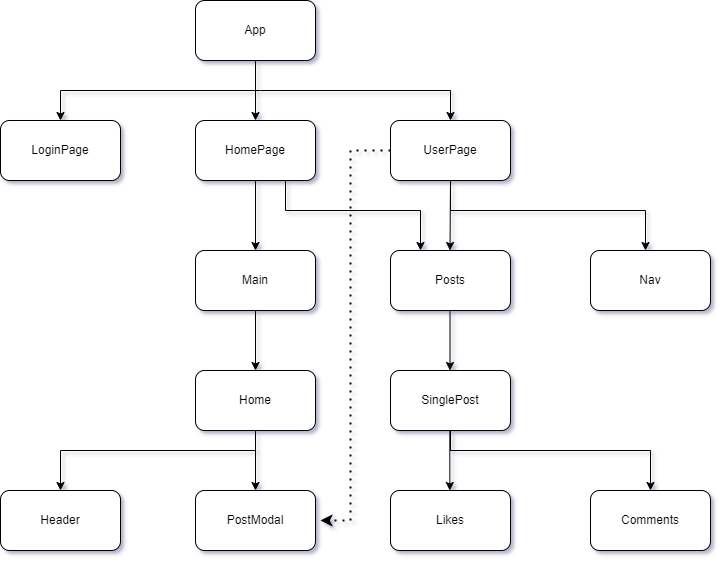

The diagram above was exported from draw.io. Its source (the exported page's mxGraphModel, read from the mxfile embedded in the PNG):
<mxGraphModel dx="1379" dy="549" grid="1" gridSize="10" guides="1" tooltips="1" connect="1" arrows="1" fold="1" page="1" pageScale="1" pageWidth="850" pageHeight="1100" math="0" shadow="0">
  <root>
    <mxCell id="0" />
    <mxCell id="1" parent="0" />
    <mxCell id="_NrJinRp_ELB2N-c9rXu-1" value="App" style="rounded=1;whiteSpace=wrap;html=1;" parent="1" vertex="1">
      <mxGeometry x="365" y="70" width="120" height="60" as="geometry" />
    </mxCell>
    <mxCell id="_NrJinRp_ELB2N-c9rXu-3" value="HomePage" style="rounded=1;whiteSpace=wrap;html=1;" parent="1" vertex="1">
      <mxGeometry x="365" y="190" width="120" height="60" as="geometry" />
    </mxCell>
    <mxCell id="_NrJinRp_ELB2N-c9rXu-4" value="" style="endArrow=classic;html=1;rounded=0;exitX=0.5;exitY=1;exitDx=0;exitDy=0;" parent="1" source="_NrJinRp_ELB2N-c9rXu-1" edge="1">
      <mxGeometry width="50" height="50" relative="1" as="geometry">
        <mxPoint x="425" y="110" as="sourcePoint" />
        <mxPoint x="425" y="190" as="targetPoint" />
      </mxGeometry>
    </mxCell>
    <mxCell id="_NrJinRp_ELB2N-c9rXu-11" value="Main" style="rounded=1;whiteSpace=wrap;html=1;" parent="1" vertex="1">
      <mxGeometry x="365" y="320" width="120" height="60" as="geometry" />
    </mxCell>
    <mxCell id="_NrJinRp_ELB2N-c9rXu-12" value="" style="endArrow=classic;html=1;rounded=0;" parent="1" edge="1">
      <mxGeometry width="50" height="50" relative="1" as="geometry">
        <mxPoint x="425" y="250" as="sourcePoint" />
        <mxPoint x="425" y="320" as="targetPoint" />
      </mxGeometry>
    </mxCell>
    <mxCell id="_NrJinRp_ELB2N-c9rXu-18" value="Likes" style="rounded=1;whiteSpace=wrap;html=1;" parent="1" vertex="1">
      <mxGeometry x="560" y="560" width="120" height="60" as="geometry" />
    </mxCell>
    <mxCell id="_NrJinRp_ELB2N-c9rXu-20" value="Comments" style="rounded=1;whiteSpace=wrap;html=1;" parent="1" vertex="1">
      <mxGeometry x="760" y="560" width="120" height="60" as="geometry" />
    </mxCell>
    <mxCell id="YuZH1S9IoJBswjvDO8OA-1" value="LoginPage" style="rounded=1;whiteSpace=wrap;html=1;" vertex="1" parent="1">
      <mxGeometry x="170" y="190" width="120" height="60" as="geometry" />
    </mxCell>
    <mxCell id="YuZH1S9IoJBswjvDO8OA-2" value="UserPage" style="rounded=1;whiteSpace=wrap;html=1;" vertex="1" parent="1">
      <mxGeometry x="560" y="190" width="120" height="60" as="geometry" />
    </mxCell>
    <mxCell id="YuZH1S9IoJBswjvDO8OA-3" value="" style="endArrow=classic;html=1;rounded=0;" edge="1" parent="1" target="YuZH1S9IoJBswjvDO8OA-1">
      <mxGeometry width="50" height="50" relative="1" as="geometry">
        <mxPoint x="430" y="160" as="sourcePoint" />
        <mxPoint x="280" y="120" as="targetPoint" />
        <Array as="points">
          <mxPoint x="230" y="160" />
        </Array>
      </mxGeometry>
    </mxCell>
    <mxCell id="YuZH1S9IoJBswjvDO8OA-4" value="" style="endArrow=classic;html=1;rounded=0;" edge="1" parent="1">
      <mxGeometry width="50" height="50" relative="1" as="geometry">
        <mxPoint x="430" y="160" as="sourcePoint" />
        <mxPoint x="620" y="190" as="targetPoint" />
        <Array as="points">
          <mxPoint x="620" y="160" />
        </Array>
      </mxGeometry>
    </mxCell>
    <mxCell id="YuZH1S9IoJBswjvDO8OA-5" value="Posts" style="rounded=1;whiteSpace=wrap;html=1;" vertex="1" parent="1">
      <mxGeometry x="560" y="320" width="120" height="60" as="geometry" />
    </mxCell>
    <mxCell id="YuZH1S9IoJBswjvDO8OA-8" value="SinglePost" style="rounded=1;whiteSpace=wrap;html=1;" vertex="1" parent="1">
      <mxGeometry x="560" y="440" width="120" height="60" as="geometry" />
    </mxCell>
    <mxCell id="YuZH1S9IoJBswjvDO8OA-9" value="" style="endArrow=classic;html=1;rounded=0;entryX=0.5;entryY=0;entryDx=0;entryDy=0;exitX=0.5;exitY=1;exitDx=0;exitDy=0;" edge="1" parent="1" source="YuZH1S9IoJBswjvDO8OA-2">
      <mxGeometry width="50" height="50" relative="1" as="geometry">
        <mxPoint x="619.5" y="260" as="sourcePoint" />
        <mxPoint x="619.5" y="320" as="targetPoint" />
      </mxGeometry>
    </mxCell>
    <mxCell id="YuZH1S9IoJBswjvDO8OA-10" value="Home" style="rounded=1;whiteSpace=wrap;html=1;" vertex="1" parent="1">
      <mxGeometry x="365" y="440" width="120" height="60" as="geometry" />
    </mxCell>
    <mxCell id="YuZH1S9IoJBswjvDO8OA-11" value="" style="endArrow=classic;html=1;rounded=0;entryX=0.5;entryY=0;entryDx=0;entryDy=0;" edge="1" parent="1">
      <mxGeometry width="50" height="50" relative="1" as="geometry">
        <mxPoint x="425" y="380" as="sourcePoint" />
        <mxPoint x="425" y="440" as="targetPoint" />
      </mxGeometry>
    </mxCell>
    <mxCell id="YuZH1S9IoJBswjvDO8OA-12" value="" style="endArrow=classic;html=1;rounded=0;entryX=0.5;entryY=0;entryDx=0;entryDy=0;exitX=0.5;exitY=1;exitDx=0;exitDy=0;" edge="1" parent="1" source="YuZH1S9IoJBswjvDO8OA-8" target="_NrJinRp_ELB2N-c9rXu-20">
      <mxGeometry width="50" height="50" relative="1" as="geometry">
        <mxPoint x="240" y="510" as="sourcePoint" />
        <mxPoint x="370" y="440" as="targetPoint" />
        <Array as="points">
          <mxPoint x="620" y="520" />
          <mxPoint x="820" y="520" />
        </Array>
      </mxGeometry>
    </mxCell>
    <mxCell id="YuZH1S9IoJBswjvDO8OA-13" value="Header" style="rounded=1;whiteSpace=wrap;html=1;" vertex="1" parent="1">
      <mxGeometry x="170" y="560" width="120" height="60" as="geometry" />
    </mxCell>
    <mxCell id="YuZH1S9IoJBswjvDO8OA-15" value="PostModal" style="rounded=1;whiteSpace=wrap;html=1;" vertex="1" parent="1">
      <mxGeometry x="365" y="560" width="120" height="60" as="geometry" />
    </mxCell>
    <mxCell id="YuZH1S9IoJBswjvDO8OA-20" value="" style="endArrow=classic;html=1;rounded=0;exitX=0.5;exitY=1;exitDx=0;exitDy=0;entryX=0.5;entryY=0;entryDx=0;entryDy=0;" edge="1" parent="1" target="YuZH1S9IoJBswjvDO8OA-15">
      <mxGeometry width="50" height="50" relative="1" as="geometry">
        <mxPoint x="425" y="500" as="sourcePoint" />
        <mxPoint x="430" y="550" as="targetPoint" />
      </mxGeometry>
    </mxCell>
    <mxCell id="YuZH1S9IoJBswjvDO8OA-21" value="Nav" style="rounded=1;whiteSpace=wrap;html=1;" vertex="1" parent="1">
      <mxGeometry x="760" y="320" width="120" height="60" as="geometry" />
    </mxCell>
    <mxCell id="YuZH1S9IoJBswjvDO8OA-25" value="" style="endArrow=classic;html=1;rounded=0;entryX=0.5;entryY=0;entryDx=0;entryDy=0;exitX=0.5;exitY=1;exitDx=0;exitDy=0;" edge="1" parent="1">
      <mxGeometry width="50" height="50" relative="1" as="geometry">
        <mxPoint x="620" y="250" as="sourcePoint" />
        <mxPoint x="815" y="320" as="targetPoint" />
        <Array as="points">
          <mxPoint x="620" y="280" />
          <mxPoint x="815" y="280" />
        </Array>
      </mxGeometry>
    </mxCell>
    <mxCell id="YuZH1S9IoJBswjvDO8OA-27" value="" style="endArrow=classic;html=1;rounded=0;entryX=0.5;entryY=0;entryDx=0;entryDy=0;" edge="1" parent="1">
      <mxGeometry width="50" height="50" relative="1" as="geometry">
        <mxPoint x="619.5" y="380" as="sourcePoint" />
        <mxPoint x="619.5" y="440" as="targetPoint" />
      </mxGeometry>
    </mxCell>
    <mxCell id="YuZH1S9IoJBswjvDO8OA-28" value="" style="endArrow=classic;html=1;rounded=0;entryX=0.5;entryY=0;entryDx=0;entryDy=0;exitX=0.5;exitY=1;exitDx=0;exitDy=0;" edge="1" parent="1" source="YuZH1S9IoJBswjvDO8OA-10" target="YuZH1S9IoJBswjvDO8OA-13">
      <mxGeometry width="50" height="50" relative="1" as="geometry">
        <mxPoint x="430" y="520" as="sourcePoint" />
        <mxPoint x="290" y="440" as="targetPoint" />
        <Array as="points">
          <mxPoint x="425" y="520" />
          <mxPoint x="230" y="520" />
        </Array>
      </mxGeometry>
    </mxCell>
    <mxCell id="YuZH1S9IoJBswjvDO8OA-31" value="" style="endArrow=classic;html=1;rounded=0;entryX=0.5;entryY=0;entryDx=0;entryDy=0;" edge="1" parent="1">
      <mxGeometry width="50" height="50" relative="1" as="geometry">
        <mxPoint x="619.33" y="500" as="sourcePoint" />
        <mxPoint x="619.33" y="560" as="targetPoint" />
      </mxGeometry>
    </mxCell>
    <mxCell id="YuZH1S9IoJBswjvDO8OA-39" value="" style="endArrow=classic;dashed=1;html=1;dashPattern=1 3;strokeWidth=2;rounded=0;entryX=0;entryY=0.5;entryDx=0;entryDy=0;exitX=0;exitY=0.5;exitDx=0;exitDy=0;" edge="1" parent="1" source="YuZH1S9IoJBswjvDO8OA-2">
      <mxGeometry width="50" height="50" relative="1" as="geometry">
        <mxPoint x="520" y="220" as="sourcePoint" />
        <mxPoint x="490" y="590" as="targetPoint" />
        <Array as="points">
          <mxPoint x="520" y="220" />
          <mxPoint x="520" y="590" />
        </Array>
      </mxGeometry>
    </mxCell>
    <mxCell id="YuZH1S9IoJBswjvDO8OA-41" value="" style="endArrow=classic;html=1;rounded=0;exitX=0.75;exitY=1;exitDx=0;exitDy=0;entryX=0.25;entryY=0;entryDx=0;entryDy=0;" edge="1" parent="1" source="_NrJinRp_ELB2N-c9rXu-3" target="YuZH1S9IoJBswjvDO8OA-5">
      <mxGeometry width="50" height="50" relative="1" as="geometry">
        <mxPoint x="460" y="290" as="sourcePoint" />
        <mxPoint x="580" y="280" as="targetPoint" />
        <Array as="points">
          <mxPoint x="455" y="280" />
          <mxPoint x="590" y="280" />
        </Array>
      </mxGeometry>
    </mxCell>
  </root>
</mxGraphModel>